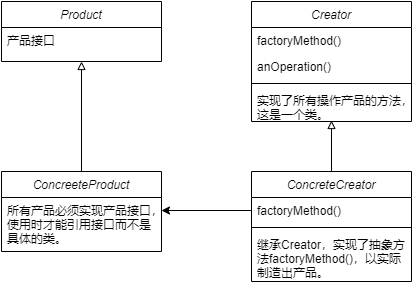

The diagram above was exported from draw.io. Its source (the exported page's mxGraphModel, read from the mxfile embedded in the PNG):
<mxGraphModel dx="1422" dy="862" grid="1" gridSize="10" guides="1" tooltips="1" connect="1" arrows="1" fold="1" page="1" pageScale="1" pageWidth="827" pageHeight="1169" math="0" shadow="0">
  <root>
    <mxCell id="WIyWlLk6GJQsqaUBKTNV-0" />
    <mxCell id="WIyWlLk6GJQsqaUBKTNV-1" parent="WIyWlLk6GJQsqaUBKTNV-0" />
    <mxCell id="zkfFHV4jXpPFQw0GAbJ--0" value="Product" style="swimlane;fontStyle=2;align=center;verticalAlign=top;childLayout=stackLayout;horizontal=1;startSize=26;horizontalStack=0;resizeParent=1;resizeLast=0;collapsible=1;marginBottom=0;rounded=0;shadow=0;strokeWidth=1;" parent="WIyWlLk6GJQsqaUBKTNV-1" vertex="1">
      <mxGeometry x="220" y="120" width="160" height="60" as="geometry">
        <mxRectangle x="230" y="140" width="160" height="26" as="alternateBounds" />
      </mxGeometry>
    </mxCell>
    <mxCell id="zkfFHV4jXpPFQw0GAbJ--1" value="产品接口" style="text;align=left;verticalAlign=top;spacingLeft=4;spacingRight=4;overflow=hidden;rotatable=0;points=[[0,0.5],[1,0.5]];portConstraint=eastwest;" parent="zkfFHV4jXpPFQw0GAbJ--0" vertex="1">
      <mxGeometry y="26" width="160" height="26" as="geometry" />
    </mxCell>
    <mxCell id="pffhUCFu0bgQ2jJzGxT7-0" value="Creator" style="swimlane;fontStyle=2;align=center;verticalAlign=top;childLayout=stackLayout;horizontal=1;startSize=26;horizontalStack=0;resizeParent=1;resizeLast=0;collapsible=1;marginBottom=0;rounded=0;shadow=0;strokeWidth=1;" vertex="1" parent="WIyWlLk6GJQsqaUBKTNV-1">
      <mxGeometry x="470" y="120" width="160" height="120" as="geometry">
        <mxRectangle x="230" y="140" width="160" height="26" as="alternateBounds" />
      </mxGeometry>
    </mxCell>
    <mxCell id="pffhUCFu0bgQ2jJzGxT7-1" value="factoryMethod()" style="text;align=left;verticalAlign=top;spacingLeft=4;spacingRight=4;overflow=hidden;rotatable=0;points=[[0,0.5],[1,0.5]];portConstraint=eastwest;" vertex="1" parent="pffhUCFu0bgQ2jJzGxT7-0">
      <mxGeometry y="26" width="160" height="26" as="geometry" />
    </mxCell>
    <mxCell id="pffhUCFu0bgQ2jJzGxT7-2" value="anOperation()" style="text;align=left;verticalAlign=top;spacingLeft=4;spacingRight=4;overflow=hidden;rotatable=0;points=[[0,0.5],[1,0.5]];portConstraint=eastwest;rounded=0;shadow=0;html=0;" vertex="1" parent="pffhUCFu0bgQ2jJzGxT7-0">
      <mxGeometry y="52" width="160" height="26" as="geometry" />
    </mxCell>
    <mxCell id="pffhUCFu0bgQ2jJzGxT7-4" value="" style="line;html=1;strokeWidth=1;align=left;verticalAlign=middle;spacingTop=-1;spacingLeft=3;spacingRight=3;rotatable=0;labelPosition=right;points=[];portConstraint=eastwest;" vertex="1" parent="pffhUCFu0bgQ2jJzGxT7-0">
      <mxGeometry y="78" width="160" height="8" as="geometry" />
    </mxCell>
    <mxCell id="pffhUCFu0bgQ2jJzGxT7-5" value="实现了所有操作产品的方法，&#10;这是一个类。" style="text;align=left;verticalAlign=top;spacingLeft=4;spacingRight=4;overflow=hidden;rotatable=0;points=[[0,0.5],[1,0.5]];portConstraint=eastwest;" vertex="1" parent="pffhUCFu0bgQ2jJzGxT7-0">
      <mxGeometry y="86" width="160" height="34" as="geometry" />
    </mxCell>
    <mxCell id="pffhUCFu0bgQ2jJzGxT7-16" style="edgeStyle=orthogonalEdgeStyle;rounded=0;orthogonalLoop=1;jettySize=auto;html=1;entryX=0.5;entryY=1;entryDx=0;entryDy=0;endArrow=block;endFill=0;" edge="1" parent="WIyWlLk6GJQsqaUBKTNV-1" source="pffhUCFu0bgQ2jJzGxT7-9" target="zkfFHV4jXpPFQw0GAbJ--0">
      <mxGeometry relative="1" as="geometry" />
    </mxCell>
    <mxCell id="pffhUCFu0bgQ2jJzGxT7-9" value="ConcreeteProduct" style="swimlane;fontStyle=2;align=center;verticalAlign=top;childLayout=stackLayout;horizontal=1;startSize=26;horizontalStack=0;resizeParent=1;resizeLast=0;collapsible=1;marginBottom=0;rounded=0;shadow=0;strokeWidth=1;" vertex="1" parent="WIyWlLk6GJQsqaUBKTNV-1">
      <mxGeometry x="220" y="290" width="160" height="80" as="geometry">
        <mxRectangle x="230" y="140" width="160" height="26" as="alternateBounds" />
      </mxGeometry>
    </mxCell>
    <mxCell id="pffhUCFu0bgQ2jJzGxT7-10" value="所有产品必须实现产品接口，&#10;使用时才能引用接口而不是&#10;具体的类。" style="text;align=left;verticalAlign=top;spacingLeft=4;spacingRight=4;overflow=hidden;rotatable=0;points=[[0,0.5],[1,0.5]];portConstraint=eastwest;" vertex="1" parent="pffhUCFu0bgQ2jJzGxT7-9">
      <mxGeometry y="26" width="160" height="54" as="geometry" />
    </mxCell>
    <mxCell id="pffhUCFu0bgQ2jJzGxT7-17" style="edgeStyle=orthogonalEdgeStyle;rounded=0;orthogonalLoop=1;jettySize=auto;html=1;entryX=0.5;entryY=0.971;entryDx=0;entryDy=0;entryPerimeter=0;endArrow=block;endFill=0;" edge="1" parent="WIyWlLk6GJQsqaUBKTNV-1" source="pffhUCFu0bgQ2jJzGxT7-11" target="pffhUCFu0bgQ2jJzGxT7-5">
      <mxGeometry relative="1" as="geometry" />
    </mxCell>
    <mxCell id="pffhUCFu0bgQ2jJzGxT7-11" value="ConcreteCreator" style="swimlane;fontStyle=2;align=center;verticalAlign=top;childLayout=stackLayout;horizontal=1;startSize=26;horizontalStack=0;resizeParent=1;resizeLast=0;collapsible=1;marginBottom=0;rounded=0;shadow=0;strokeWidth=1;" vertex="1" parent="WIyWlLk6GJQsqaUBKTNV-1">
      <mxGeometry x="470" y="290" width="160" height="110" as="geometry">
        <mxRectangle x="230" y="140" width="160" height="26" as="alternateBounds" />
      </mxGeometry>
    </mxCell>
    <mxCell id="pffhUCFu0bgQ2jJzGxT7-12" value="factoryMethod()" style="text;align=left;verticalAlign=top;spacingLeft=4;spacingRight=4;overflow=hidden;rotatable=0;points=[[0,0.5],[1,0.5]];portConstraint=eastwest;" vertex="1" parent="pffhUCFu0bgQ2jJzGxT7-11">
      <mxGeometry y="26" width="160" height="26" as="geometry" />
    </mxCell>
    <mxCell id="pffhUCFu0bgQ2jJzGxT7-14" value="" style="line;html=1;strokeWidth=1;align=left;verticalAlign=middle;spacingTop=-1;spacingLeft=3;spacingRight=3;rotatable=0;labelPosition=right;points=[];portConstraint=eastwest;" vertex="1" parent="pffhUCFu0bgQ2jJzGxT7-11">
      <mxGeometry y="52" width="160" height="8" as="geometry" />
    </mxCell>
    <mxCell id="pffhUCFu0bgQ2jJzGxT7-15" value="继承Creator，实现了抽象方&#10;法factoryMethod()，以实际&#10;制造出产品。" style="text;align=left;verticalAlign=top;spacingLeft=4;spacingRight=4;overflow=hidden;rotatable=0;points=[[0,0.5],[1,0.5]];portConstraint=eastwest;" vertex="1" parent="pffhUCFu0bgQ2jJzGxT7-11">
      <mxGeometry y="60" width="160" height="50" as="geometry" />
    </mxCell>
    <mxCell id="pffhUCFu0bgQ2jJzGxT7-18" style="edgeStyle=orthogonalEdgeStyle;rounded=0;orthogonalLoop=1;jettySize=auto;html=1;endArrow=classic;endFill=1;" edge="1" parent="WIyWlLk6GJQsqaUBKTNV-1" source="pffhUCFu0bgQ2jJzGxT7-12">
      <mxGeometry relative="1" as="geometry">
        <mxPoint x="380" y="329" as="targetPoint" />
      </mxGeometry>
    </mxCell>
  </root>
</mxGraphModel>